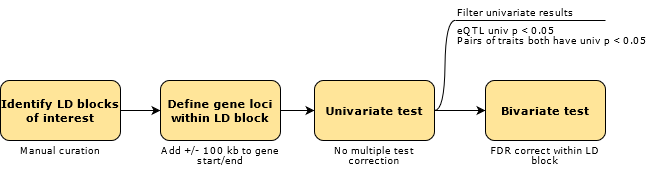

The diagram above was exported from draw.io. Its source (the exported page's mxGraphModel, read from the mxfile embedded in the PNG):
<mxGraphModel dx="1185" dy="627" grid="1" gridSize="10" guides="1" tooltips="1" connect="1" arrows="1" fold="1" page="1" pageScale="1" pageWidth="827" pageHeight="1169" math="0" shadow="0">
  <root>
    <mxCell id="WIyWlLk6GJQsqaUBKTNV-0" />
    <mxCell id="WIyWlLk6GJQsqaUBKTNV-1" parent="WIyWlLk6GJQsqaUBKTNV-0" />
    <mxCell id="TLjwE74LOnrSieXR7dip-7" value="" style="edgeStyle=orthogonalEdgeStyle;rounded=0;orthogonalLoop=1;jettySize=auto;html=1;fillColor=#b1ddf0;fontFamily=Verdana;fontSize=11;entryX=0;entryY=0.5;entryDx=0;entryDy=0;exitX=1;exitY=0.5;exitDx=0;exitDy=0;" edge="1" parent="WIyWlLk6GJQsqaUBKTNV-1" source="TLjwE74LOnrSieXR7dip-15" target="TLjwE74LOnrSieXR7dip-16">
      <mxGeometry relative="1" as="geometry">
        <mxPoint x="380" y="230" as="sourcePoint" />
        <mxPoint x="430" y="229.9999999999999" as="targetPoint" />
      </mxGeometry>
    </mxCell>
    <mxCell id="TLjwE74LOnrSieXR7dip-10" value="" style="edgeStyle=orthogonalEdgeStyle;rounded=0;orthogonalLoop=1;jettySize=auto;html=1;fillColor=#b1ddf0;fontFamily=Verdana;fontSize=11;exitX=1;exitY=0.5;exitDx=0;exitDy=0;" edge="1" parent="WIyWlLk6GJQsqaUBKTNV-1" source="TLjwE74LOnrSieXR7dip-16" target="TLjwE74LOnrSieXR7dip-9">
      <mxGeometry relative="1" as="geometry">
        <mxPoint x="550" y="230.0000000000001" as="sourcePoint" />
      </mxGeometry>
    </mxCell>
    <mxCell id="TLjwE74LOnrSieXR7dip-9" value="Bivariate test" style="whiteSpace=wrap;html=1;rounded=1;fillColor=#FFE599;fontStyle=1;fontSize=11;fontFamily=Verdana;" vertex="1" parent="WIyWlLk6GJQsqaUBKTNV-1">
      <mxGeometry x="585" y="200" width="120" height="60" as="geometry" />
    </mxCell>
    <mxCell id="TLjwE74LOnrSieXR7dip-23" style="edgeStyle=orthogonalEdgeStyle;rounded=0;orthogonalLoop=1;jettySize=auto;html=1;exitX=1;exitY=0.5;exitDx=0;exitDy=0;entryX=0;entryY=0.5;entryDx=0;entryDy=0;fontFamily=Verdana;fontSize=11;strokeColor=#000000;" edge="1" parent="WIyWlLk6GJQsqaUBKTNV-1" source="TLjwE74LOnrSieXR7dip-14" target="TLjwE74LOnrSieXR7dip-15">
      <mxGeometry relative="1" as="geometry" />
    </mxCell>
    <mxCell id="TLjwE74LOnrSieXR7dip-14" value="Identify LD blocks of interest" style="rounded=1;whiteSpace=wrap;html=1;fillColor=#FFE599;fontStyle=1;fontSize=11;fontFamily=Verdana;" vertex="1" parent="WIyWlLk6GJQsqaUBKTNV-1">
      <mxGeometry x="100" y="200" width="120" height="60" as="geometry" />
    </mxCell>
    <mxCell id="TLjwE74LOnrSieXR7dip-15" value="Define gene loci within LD block" style="whiteSpace=wrap;html=1;rounded=1;fillColor=#FFE599;fontStyle=1;fontSize=11;fontFamily=Verdana;" vertex="1" parent="WIyWlLk6GJQsqaUBKTNV-1">
      <mxGeometry x="260" y="200" width="120" height="60" as="geometry" />
    </mxCell>
    <mxCell id="TLjwE74LOnrSieXR7dip-16" value="Univariate test" style="whiteSpace=wrap;html=1;rounded=1;fillColor=#FFE599;fontStyle=1;fontSize=11;fontFamily=Verdana;" vertex="1" parent="WIyWlLk6GJQsqaUBKTNV-1">
      <mxGeometry x="414" y="200" width="120" height="60" as="geometry" />
    </mxCell>
    <mxCell id="TLjwE74LOnrSieXR7dip-17" value="Manual curation" style="text;html=1;strokeColor=none;fillColor=none;align=center;verticalAlign=middle;whiteSpace=wrap;rounded=0;fontFamily=Verdana;fontSize=9;" vertex="1" parent="WIyWlLk6GJQsqaUBKTNV-1">
      <mxGeometry x="100" y="260" width="120" height="20" as="geometry" />
    </mxCell>
    <mxCell id="TLjwE74LOnrSieXR7dip-19" value="Add +/- 100 kb to gene start/end" style="text;html=1;strokeColor=none;fillColor=none;align=center;verticalAlign=middle;whiteSpace=wrap;rounded=0;fontFamily=Verdana;fontSize=9;" vertex="1" parent="WIyWlLk6GJQsqaUBKTNV-1">
      <mxGeometry x="260" y="260" width="120" height="30" as="geometry" />
    </mxCell>
    <mxCell id="TLjwE74LOnrSieXR7dip-37" value="Filter univariate results" style="whiteSpace=wrap;html=1;shape=partialRectangle;top=0;left=0;bottom=1;right=0;points=[[0,1],[1,1]];fillColor=none;align=left;verticalAlign=bottom;routingCenterY=0.5;snapToPoint=1;recursiveResize=0;autosize=1;treeFolding=1;treeMoving=1;newEdgeStyle={&quot;edgeStyle&quot;:&quot;entityRelationEdgeStyle&quot;,&quot;startArrow&quot;:&quot;none&quot;,&quot;endArrow&quot;:&quot;none&quot;,&quot;segment&quot;:10,&quot;curved&quot;:1};fontFamily=Verdana;fontSize=9;strokeColor=#000000;" vertex="1" collapsed="1" parent="WIyWlLk6GJQsqaUBKTNV-1">
      <mxGeometry x="555" y="120" width="150" height="20" as="geometry" />
    </mxCell>
    <mxCell id="TLjwE74LOnrSieXR7dip-38" value="" style="edgeStyle=entityRelationEdgeStyle;startArrow=none;endArrow=none;segment=10;curved=1;fontFamily=Verdana;fontSize=11;strokeColor=#000000;exitX=1;exitY=0.5;exitDx=0;exitDy=0;" edge="1" target="TLjwE74LOnrSieXR7dip-37" parent="WIyWlLk6GJQsqaUBKTNV-1" source="TLjwE74LOnrSieXR7dip-16">
      <mxGeometry relative="1" as="geometry">
        <mxPoint x="560" y="230" as="sourcePoint" />
      </mxGeometry>
    </mxCell>
    <mxCell id="TLjwE74LOnrSieXR7dip-39" value="&lt;div&gt;eQTL univ p &amp;lt; 0.05&lt;/div&gt;&lt;div&gt;Pairs of traits both have univ p &amp;lt; 0.05&lt;br&gt;&lt;/div&gt;" style="text;html=1;strokeColor=none;fillColor=none;align=left;verticalAlign=middle;whiteSpace=wrap;rounded=0;fontFamily=Verdana;fontSize=9;spacingTop=0;spacing=2;" vertex="1" parent="WIyWlLk6GJQsqaUBKTNV-1">
      <mxGeometry x="555" y="140" width="200" height="30" as="geometry" />
    </mxCell>
    <mxCell id="TLjwE74LOnrSieXR7dip-41" value="No multiple test correction" style="text;html=1;strokeColor=none;fillColor=none;align=center;verticalAlign=middle;whiteSpace=wrap;rounded=0;fontFamily=Verdana;fontSize=9;" vertex="1" parent="WIyWlLk6GJQsqaUBKTNV-1">
      <mxGeometry x="414" y="260" width="120" height="30" as="geometry" />
    </mxCell>
    <mxCell id="TLjwE74LOnrSieXR7dip-42" value="FDR correct within LD block" style="text;html=1;strokeColor=none;fillColor=none;align=center;verticalAlign=middle;whiteSpace=wrap;rounded=0;fontFamily=Verdana;fontSize=9;" vertex="1" parent="WIyWlLk6GJQsqaUBKTNV-1">
      <mxGeometry x="585" y="255" width="120" height="40" as="geometry" />
    </mxCell>
  </root>
</mxGraphModel>